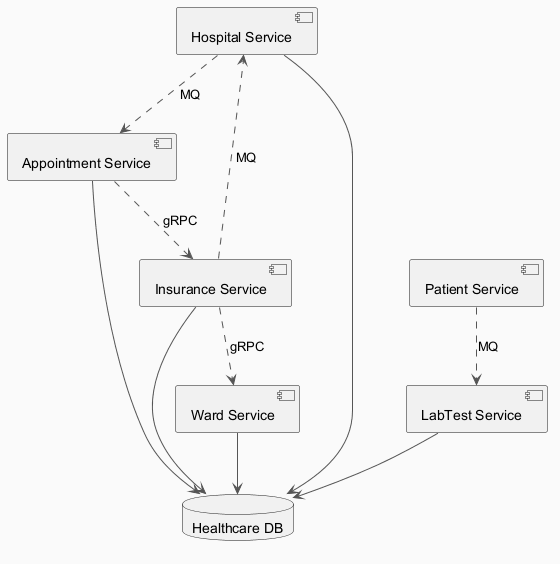

The diagram above was rendered by PlantUML. Its source (embedded in the PNG):
@startuml
skinparam backgroundColor #FAFAFA
skinparam classBackgroundColor #FFF3E0
skinparam classBorderColor #E65100
skinparam ArrowColor #555555
component "Hospital Service" as C_HospitalService
component "Appointment Service" as C_AppointmentService
component "Insurance Service" as C_InsuranceService
component "Patient Service" as C_PatientService
component "Ward Service" as C_WardService
component "LabTest Service" as C_LabTestService
database "Healthcare DB" as DB_healthcare
C_HospitalService --> DB_healthcare
C_AppointmentService --> DB_healthcare
C_InsuranceService --> DB_healthcare
C_WardService --> DB_healthcare
C_LabTestService --> DB_healthcare
C_AppointmentService ..> C_InsuranceService : gRPC
C_InsuranceService ..> C_HospitalService : MQ
C_HospitalService ..> C_AppointmentService : MQ
C_PatientService ..> C_LabTestService : MQ
C_InsuranceService ..> C_WardService : gRPC
@enduml